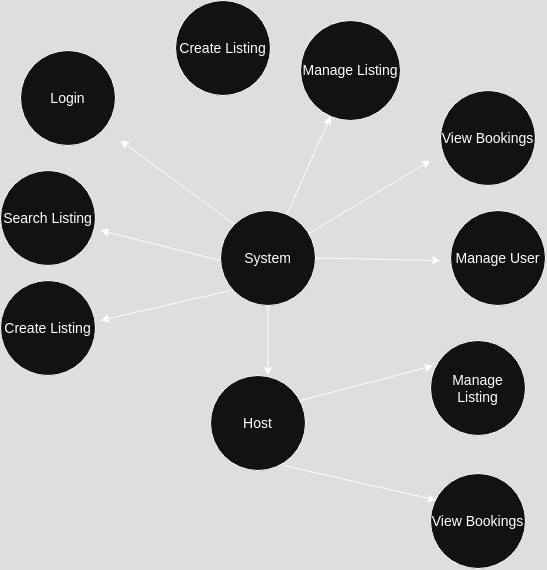

The diagram above was exported from draw.io. Its source (the exported page's mxGraphModel, read from the mxfile embedded in the PNG):
<mxGraphModel dx="1246" dy="729" grid="1" gridSize="10" guides="1" tooltips="1" connect="1" arrows="1" fold="1" page="1" pageScale="1" pageWidth="850" pageHeight="1100" math="0" shadow="0">
  <root>
    <mxCell id="0" />
    <mxCell id="1" parent="0" />
    <mxCell id="sP9RDjgXGK6blCe2T_aE-1" value="&lt;font style=&quot;font-size: 14px;&quot;&gt;Create Listing&lt;/font&gt;" style="ellipse;whiteSpace=wrap;html=1;aspect=fixed;" vertex="1" parent="1">
      <mxGeometry x="345" y="30" width="95" height="95" as="geometry" />
    </mxCell>
    <mxCell id="sP9RDjgXGK6blCe2T_aE-3" value="&lt;font style=&quot;font-size: 14px;&quot;&gt;View Bookings&lt;/font&gt;" style="ellipse;whiteSpace=wrap;html=1;aspect=fixed;" vertex="1" parent="1">
      <mxGeometry x="600" y="503" width="95" height="95" as="geometry" />
    </mxCell>
    <mxCell id="sP9RDjgXGK6blCe2T_aE-4" value="&lt;font style=&quot;font-size: 14px;&quot;&gt;Manage Listing&lt;/font&gt;" style="ellipse;whiteSpace=wrap;html=1;aspect=fixed;" vertex="1" parent="1">
      <mxGeometry x="470" y="50" width="100" height="100" as="geometry" />
    </mxCell>
    <mxCell id="sP9RDjgXGK6blCe2T_aE-5" value="&lt;font style=&quot;font-size: 14px;&quot;&gt;System&lt;/font&gt;" style="ellipse;whiteSpace=wrap;html=1;aspect=fixed;" vertex="1" parent="1">
      <mxGeometry x="390" y="240" width="95" height="95" as="geometry" />
    </mxCell>
    <mxCell id="sP9RDjgXGK6blCe2T_aE-6" value="&lt;font style=&quot;font-size: 14px;&quot;&gt;View Bookings&lt;/font&gt;" style="ellipse;whiteSpace=wrap;html=1;aspect=fixed;" vertex="1" parent="1">
      <mxGeometry x="610" y="120" width="95" height="95" as="geometry" />
    </mxCell>
    <mxCell id="sP9RDjgXGK6blCe2T_aE-7" value="&lt;font style=&quot;font-size: 14px;&quot;&gt;Manage Listing&lt;/font&gt;" style="ellipse;whiteSpace=wrap;html=1;aspect=fixed;" vertex="1" parent="1">
      <mxGeometry x="600" y="370" width="95" height="95" as="geometry" />
    </mxCell>
    <mxCell id="sP9RDjgXGK6blCe2T_aE-8" value="&lt;font style=&quot;font-size: 14px;&quot;&gt;Manage User&lt;/font&gt;" style="ellipse;whiteSpace=wrap;html=1;aspect=fixed;" vertex="1" parent="1">
      <mxGeometry x="620" y="240" width="95" height="95" as="geometry" />
    </mxCell>
    <mxCell id="sP9RDjgXGK6blCe2T_aE-9" value="&lt;font style=&quot;font-size: 14px;&quot;&gt;Host&lt;/font&gt;" style="ellipse;whiteSpace=wrap;html=1;aspect=fixed;" vertex="1" parent="1">
      <mxGeometry x="380" y="405" width="95" height="95" as="geometry" />
    </mxCell>
    <mxCell id="sP9RDjgXGK6blCe2T_aE-10" value="&lt;font style=&quot;font-size: 14px;&quot;&gt;Create Listing&lt;/font&gt;" style="ellipse;whiteSpace=wrap;html=1;aspect=fixed;" vertex="1" parent="1">
      <mxGeometry x="170" y="310" width="95" height="95" as="geometry" />
    </mxCell>
    <mxCell id="sP9RDjgXGK6blCe2T_aE-11" value="&lt;font style=&quot;font-size: 14px;&quot;&gt;Search Listing&lt;/font&gt;" style="ellipse;whiteSpace=wrap;html=1;aspect=fixed;" vertex="1" parent="1">
      <mxGeometry x="170" y="200" width="95" height="95" as="geometry" />
    </mxCell>
    <mxCell id="sP9RDjgXGK6blCe2T_aE-12" value="&lt;font style=&quot;font-size: 14px;&quot;&gt;Login&lt;/font&gt;" style="ellipse;whiteSpace=wrap;html=1;aspect=fixed;" vertex="1" parent="1">
      <mxGeometry x="190" y="80" width="95" height="95" as="geometry" />
    </mxCell>
    <mxCell id="sP9RDjgXGK6blCe2T_aE-13" value="" style="endArrow=classic;html=1;rounded=0;entryX=0.027;entryY=0.266;entryDx=0;entryDy=0;entryPerimeter=0;" edge="1" parent="1" target="sP9RDjgXGK6blCe2T_aE-7">
      <mxGeometry width="50" height="50" relative="1" as="geometry">
        <mxPoint x="470" y="430" as="sourcePoint" />
        <mxPoint x="590" y="430" as="targetPoint" />
      </mxGeometry>
    </mxCell>
    <mxCell id="sP9RDjgXGK6blCe2T_aE-14" value="" style="endArrow=classic;html=1;rounded=0;exitX=1;exitY=0.5;exitDx=0;exitDy=0;" edge="1" parent="1" source="sP9RDjgXGK6blCe2T_aE-5">
      <mxGeometry width="50" height="50" relative="1" as="geometry">
        <mxPoint x="510" y="290" as="sourcePoint" />
        <mxPoint x="610" y="290" as="targetPoint" />
      </mxGeometry>
    </mxCell>
    <mxCell id="sP9RDjgXGK6blCe2T_aE-15" value="" style="endArrow=classic;html=1;rounded=0;" edge="1" parent="1">
      <mxGeometry width="50" height="50" relative="1" as="geometry">
        <mxPoint x="400" y="320" as="sourcePoint" />
        <mxPoint x="270" y="350" as="targetPoint" />
      </mxGeometry>
    </mxCell>
    <mxCell id="sP9RDjgXGK6blCe2T_aE-16" value="" style="endArrow=classic;html=1;rounded=0;exitX=0.5;exitY=1;exitDx=0;exitDy=0;entryX=0.605;entryY=0;entryDx=0;entryDy=0;entryPerimeter=0;" edge="1" parent="1" source="sP9RDjgXGK6blCe2T_aE-5" target="sP9RDjgXGK6blCe2T_aE-9">
      <mxGeometry width="50" height="50" relative="1" as="geometry">
        <mxPoint x="530" y="310" as="sourcePoint" />
        <mxPoint x="650" y="310" as="targetPoint" />
      </mxGeometry>
    </mxCell>
    <mxCell id="sP9RDjgXGK6blCe2T_aE-17" value="" style="endArrow=classic;html=1;rounded=0;" edge="1" parent="1">
      <mxGeometry width="50" height="50" relative="1" as="geometry">
        <mxPoint x="390" y="290" as="sourcePoint" />
        <mxPoint x="270" y="260" as="targetPoint" />
      </mxGeometry>
    </mxCell>
    <mxCell id="sP9RDjgXGK6blCe2T_aE-18" value="" style="endArrow=classic;html=1;rounded=0;" edge="1" parent="1" source="sP9RDjgXGK6blCe2T_aE-5" target="sP9RDjgXGK6blCe2T_aE-4">
      <mxGeometry width="50" height="50" relative="1" as="geometry">
        <mxPoint x="370" y="190" as="sourcePoint" />
        <mxPoint x="490" y="190" as="targetPoint" />
      </mxGeometry>
    </mxCell>
    <mxCell id="sP9RDjgXGK6blCe2T_aE-19" value="" style="endArrow=classic;html=1;rounded=0;" edge="1" parent="1" source="sP9RDjgXGK6blCe2T_aE-5">
      <mxGeometry width="50" height="50" relative="1" as="geometry">
        <mxPoint x="505" y="230" as="sourcePoint" />
        <mxPoint x="600" y="190" as="targetPoint" />
      </mxGeometry>
    </mxCell>
    <mxCell id="sP9RDjgXGK6blCe2T_aE-20" value="" style="endArrow=classic;html=1;rounded=0;exitX=0;exitY=0;exitDx=0;exitDy=0;" edge="1" parent="1" source="sP9RDjgXGK6blCe2T_aE-5">
      <mxGeometry width="50" height="50" relative="1" as="geometry">
        <mxPoint x="390" y="230" as="sourcePoint" />
        <mxPoint x="290" y="170" as="targetPoint" />
      </mxGeometry>
    </mxCell>
    <mxCell id="sP9RDjgXGK6blCe2T_aE-21" value="" style="endArrow=classic;html=1;rounded=0;entryX=0.057;entryY=0.28;entryDx=0;entryDy=0;entryPerimeter=0;" edge="1" parent="1" target="sP9RDjgXGK6blCe2T_aE-3">
      <mxGeometry width="50" height="50" relative="1" as="geometry">
        <mxPoint x="453.5" y="495" as="sourcePoint" />
        <mxPoint x="586.5" y="460" as="targetPoint" />
      </mxGeometry>
    </mxCell>
  </root>
</mxGraphModel>